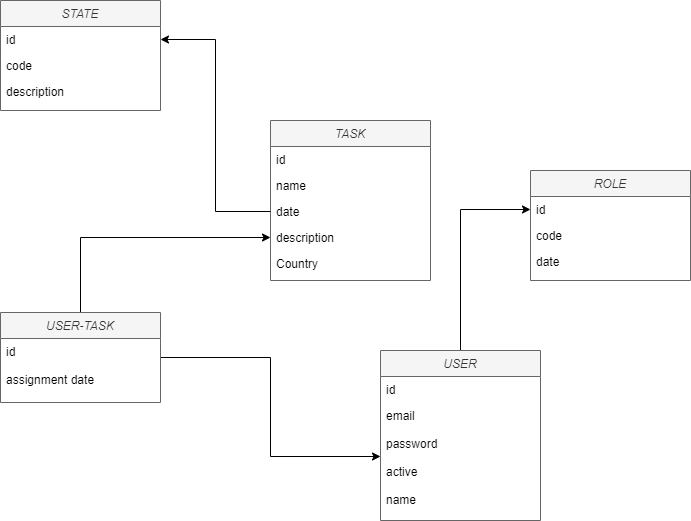

The diagram above was exported from draw.io. Its source (the exported page's mxGraphModel, read from the mxfile embedded in the PNG):
<mxGraphModel dx="1422" dy="762" grid="1" gridSize="10" guides="1" tooltips="1" connect="1" arrows="1" fold="1" page="1" pageScale="1" pageWidth="827" pageHeight="1169" math="0" shadow="0">
  <root>
    <mxCell id="WIyWlLk6GJQsqaUBKTNV-0" />
    <mxCell id="WIyWlLk6GJQsqaUBKTNV-1" parent="WIyWlLk6GJQsqaUBKTNV-0" />
    <mxCell id="zkfFHV4jXpPFQw0GAbJ--0" value="STATE" style="swimlane;fontStyle=2;align=center;verticalAlign=top;childLayout=stackLayout;horizontal=1;startSize=26;horizontalStack=0;resizeParent=1;resizeLast=0;collapsible=1;marginBottom=0;rounded=0;shadow=0;strokeWidth=1;fillColor=#f5f5f5;strokeColor=#666666;fontColor=#333333;" parent="WIyWlLk6GJQsqaUBKTNV-1" vertex="1">
      <mxGeometry x="210" y="90" width="160" height="110" as="geometry">
        <mxRectangle x="230" y="140" width="160" height="26" as="alternateBounds" />
      </mxGeometry>
    </mxCell>
    <mxCell id="zkfFHV4jXpPFQw0GAbJ--1" value="id" style="text;align=left;verticalAlign=top;spacingLeft=4;spacingRight=4;overflow=hidden;rotatable=0;points=[[0,0.5],[1,0.5]];portConstraint=eastwest;" parent="zkfFHV4jXpPFQw0GAbJ--0" vertex="1">
      <mxGeometry y="26" width="160" height="26" as="geometry" />
    </mxCell>
    <mxCell id="zkfFHV4jXpPFQw0GAbJ--2" value="code" style="text;align=left;verticalAlign=top;spacingLeft=4;spacingRight=4;overflow=hidden;rotatable=0;points=[[0,0.5],[1,0.5]];portConstraint=eastwest;rounded=0;shadow=0;html=0;" parent="zkfFHV4jXpPFQw0GAbJ--0" vertex="1">
      <mxGeometry y="52" width="160" height="26" as="geometry" />
    </mxCell>
    <mxCell id="zkfFHV4jXpPFQw0GAbJ--3" value="description" style="text;align=left;verticalAlign=top;spacingLeft=4;spacingRight=4;overflow=hidden;rotatable=0;points=[[0,0.5],[1,0.5]];portConstraint=eastwest;rounded=0;shadow=0;html=0;" parent="zkfFHV4jXpPFQw0GAbJ--0" vertex="1">
      <mxGeometry y="78" width="160" height="26" as="geometry" />
    </mxCell>
    <mxCell id="xX-Hi-6HuKN1GfDLI70_-10" style="edgeStyle=orthogonalEdgeStyle;rounded=0;orthogonalLoop=1;jettySize=auto;html=1;" edge="1" parent="WIyWlLk6GJQsqaUBKTNV-1" source="zkfFHV4jXpPFQw0GAbJ--6" target="xX-Hi-6HuKN1GfDLI70_-1">
      <mxGeometry relative="1" as="geometry" />
    </mxCell>
    <mxCell id="zkfFHV4jXpPFQw0GAbJ--6" value="USER" style="swimlane;fontStyle=2;align=center;verticalAlign=top;childLayout=stackLayout;horizontal=1;startSize=26;horizontalStack=0;resizeParent=1;resizeLast=0;collapsible=1;marginBottom=0;rounded=0;shadow=0;strokeWidth=1;fillColor=#f5f5f5;fontColor=#333333;strokeColor=#666666;" parent="WIyWlLk6GJQsqaUBKTNV-1" vertex="1">
      <mxGeometry x="590" y="440" width="160" height="170" as="geometry">
        <mxRectangle x="130" y="380" width="160" height="26" as="alternateBounds" />
      </mxGeometry>
    </mxCell>
    <mxCell id="zkfFHV4jXpPFQw0GAbJ--7" value="id" style="text;align=left;verticalAlign=top;spacingLeft=4;spacingRight=4;overflow=hidden;rotatable=0;points=[[0,0.5],[1,0.5]];portConstraint=eastwest;" parent="zkfFHV4jXpPFQw0GAbJ--6" vertex="1">
      <mxGeometry y="26" width="160" height="26" as="geometry" />
    </mxCell>
    <mxCell id="zkfFHV4jXpPFQw0GAbJ--8" value="email&#10;&#10;password&#10;&#10;active&#10;&#10;name" style="text;align=left;verticalAlign=top;spacingLeft=4;spacingRight=4;overflow=hidden;rotatable=0;points=[[0,0.5],[1,0.5]];portConstraint=eastwest;rounded=0;shadow=0;html=0;" parent="zkfFHV4jXpPFQw0GAbJ--6" vertex="1">
      <mxGeometry y="52" width="160" height="108" as="geometry" />
    </mxCell>
    <mxCell id="xX-Hi-6HuKN1GfDLI70_-7" style="edgeStyle=orthogonalEdgeStyle;rounded=0;orthogonalLoop=1;jettySize=auto;html=1;entryX=0;entryY=0.5;entryDx=0;entryDy=0;" edge="1" parent="WIyWlLk6GJQsqaUBKTNV-1" source="zkfFHV4jXpPFQw0GAbJ--13" target="zkfFHV4jXpPFQw0GAbJ--21">
      <mxGeometry relative="1" as="geometry" />
    </mxCell>
    <mxCell id="xX-Hi-6HuKN1GfDLI70_-8" style="edgeStyle=orthogonalEdgeStyle;rounded=0;orthogonalLoop=1;jettySize=auto;html=1;" edge="1" parent="WIyWlLk6GJQsqaUBKTNV-1" source="zkfFHV4jXpPFQw0GAbJ--13" target="zkfFHV4jXpPFQw0GAbJ--8">
      <mxGeometry relative="1" as="geometry" />
    </mxCell>
    <mxCell id="zkfFHV4jXpPFQw0GAbJ--13" value="USER-TASK" style="swimlane;fontStyle=2;align=center;verticalAlign=top;childLayout=stackLayout;horizontal=1;startSize=26;horizontalStack=0;resizeParent=1;resizeLast=0;collapsible=1;marginBottom=0;rounded=0;shadow=0;strokeWidth=1;fillColor=#f5f5f5;fontColor=#333333;strokeColor=#666666;" parent="WIyWlLk6GJQsqaUBKTNV-1" vertex="1">
      <mxGeometry x="210" y="402" width="160" height="90" as="geometry">
        <mxRectangle x="340" y="380" width="170" height="26" as="alternateBounds" />
      </mxGeometry>
    </mxCell>
    <mxCell id="zkfFHV4jXpPFQw0GAbJ--14" value="id&#10;&#10;assignment date" style="text;align=left;verticalAlign=top;spacingLeft=4;spacingRight=4;overflow=hidden;rotatable=0;points=[[0,0.5],[1,0.5]];portConstraint=eastwest;" parent="zkfFHV4jXpPFQw0GAbJ--13" vertex="1">
      <mxGeometry y="26" width="160" height="56" as="geometry" />
    </mxCell>
    <mxCell id="zkfFHV4jXpPFQw0GAbJ--17" value="TASK" style="swimlane;fontStyle=2;align=center;verticalAlign=top;childLayout=stackLayout;horizontal=1;startSize=26;horizontalStack=0;resizeParent=1;resizeLast=0;collapsible=1;marginBottom=0;rounded=0;shadow=0;strokeWidth=1;fillColor=#f5f5f5;fontColor=#333333;strokeColor=#666666;" parent="WIyWlLk6GJQsqaUBKTNV-1" vertex="1">
      <mxGeometry x="480" y="210" width="160" height="160" as="geometry">
        <mxRectangle x="550" y="140" width="160" height="26" as="alternateBounds" />
      </mxGeometry>
    </mxCell>
    <mxCell id="zkfFHV4jXpPFQw0GAbJ--18" value="id" style="text;align=left;verticalAlign=top;spacingLeft=4;spacingRight=4;overflow=hidden;rotatable=0;points=[[0,0.5],[1,0.5]];portConstraint=eastwest;" parent="zkfFHV4jXpPFQw0GAbJ--17" vertex="1">
      <mxGeometry y="26" width="160" height="26" as="geometry" />
    </mxCell>
    <mxCell id="zkfFHV4jXpPFQw0GAbJ--19" value="name" style="text;align=left;verticalAlign=top;spacingLeft=4;spacingRight=4;overflow=hidden;rotatable=0;points=[[0,0.5],[1,0.5]];portConstraint=eastwest;rounded=0;shadow=0;html=0;" parent="zkfFHV4jXpPFQw0GAbJ--17" vertex="1">
      <mxGeometry y="52" width="160" height="26" as="geometry" />
    </mxCell>
    <mxCell id="zkfFHV4jXpPFQw0GAbJ--20" value="date" style="text;align=left;verticalAlign=top;spacingLeft=4;spacingRight=4;overflow=hidden;rotatable=0;points=[[0,0.5],[1,0.5]];portConstraint=eastwest;rounded=0;shadow=0;html=0;" parent="zkfFHV4jXpPFQw0GAbJ--17" vertex="1">
      <mxGeometry y="78" width="160" height="26" as="geometry" />
    </mxCell>
    <mxCell id="zkfFHV4jXpPFQw0GAbJ--21" value="description" style="text;align=left;verticalAlign=top;spacingLeft=4;spacingRight=4;overflow=hidden;rotatable=0;points=[[0,0.5],[1,0.5]];portConstraint=eastwest;rounded=0;shadow=0;html=0;" parent="zkfFHV4jXpPFQw0GAbJ--17" vertex="1">
      <mxGeometry y="104" width="160" height="26" as="geometry" />
    </mxCell>
    <mxCell id="zkfFHV4jXpPFQw0GAbJ--22" value="Country" style="text;align=left;verticalAlign=top;spacingLeft=4;spacingRight=4;overflow=hidden;rotatable=0;points=[[0,0.5],[1,0.5]];portConstraint=eastwest;rounded=0;shadow=0;html=0;" parent="zkfFHV4jXpPFQw0GAbJ--17" vertex="1">
      <mxGeometry y="130" width="160" height="26" as="geometry" />
    </mxCell>
    <mxCell id="xX-Hi-6HuKN1GfDLI70_-0" value="ROLE" style="swimlane;fontStyle=2;align=center;verticalAlign=top;childLayout=stackLayout;horizontal=1;startSize=26;horizontalStack=0;resizeParent=1;resizeLast=0;collapsible=1;marginBottom=0;rounded=0;shadow=0;strokeWidth=1;fillColor=#f5f5f5;fontColor=#333333;strokeColor=#666666;" vertex="1" parent="WIyWlLk6GJQsqaUBKTNV-1">
      <mxGeometry x="740" y="260" width="160" height="110" as="geometry">
        <mxRectangle x="550" y="140" width="160" height="26" as="alternateBounds" />
      </mxGeometry>
    </mxCell>
    <mxCell id="xX-Hi-6HuKN1GfDLI70_-1" value="id" style="text;align=left;verticalAlign=top;spacingLeft=4;spacingRight=4;overflow=hidden;rotatable=0;points=[[0,0.5],[1,0.5]];portConstraint=eastwest;" vertex="1" parent="xX-Hi-6HuKN1GfDLI70_-0">
      <mxGeometry y="26" width="160" height="26" as="geometry" />
    </mxCell>
    <mxCell id="xX-Hi-6HuKN1GfDLI70_-2" value="code" style="text;align=left;verticalAlign=top;spacingLeft=4;spacingRight=4;overflow=hidden;rotatable=0;points=[[0,0.5],[1,0.5]];portConstraint=eastwest;rounded=0;shadow=0;html=0;" vertex="1" parent="xX-Hi-6HuKN1GfDLI70_-0">
      <mxGeometry y="52" width="160" height="26" as="geometry" />
    </mxCell>
    <mxCell id="xX-Hi-6HuKN1GfDLI70_-3" value="date" style="text;align=left;verticalAlign=top;spacingLeft=4;spacingRight=4;overflow=hidden;rotatable=0;points=[[0,0.5],[1,0.5]];portConstraint=eastwest;rounded=0;shadow=0;html=0;" vertex="1" parent="xX-Hi-6HuKN1GfDLI70_-0">
      <mxGeometry y="78" width="160" height="26" as="geometry" />
    </mxCell>
    <mxCell id="xX-Hi-6HuKN1GfDLI70_-9" style="edgeStyle=orthogonalEdgeStyle;rounded=0;orthogonalLoop=1;jettySize=auto;html=1;entryX=1;entryY=0.5;entryDx=0;entryDy=0;" edge="1" parent="WIyWlLk6GJQsqaUBKTNV-1" source="zkfFHV4jXpPFQw0GAbJ--20" target="zkfFHV4jXpPFQw0GAbJ--1">
      <mxGeometry relative="1" as="geometry" />
    </mxCell>
  </root>
</mxGraphModel>